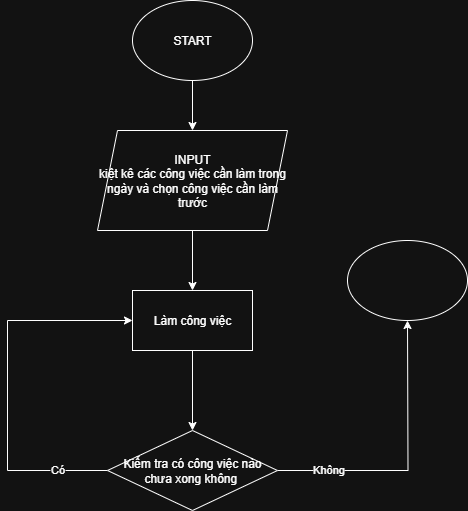

The diagram above was exported from draw.io. Its source (the exported page's mxGraphModel, read from the mxfile embedded in the PNG):
<mxGraphModel dx="1042" dy="658" grid="1" gridSize="10" guides="1" tooltips="1" connect="1" arrows="1" fold="1" page="1" pageScale="1" pageWidth="850" pageHeight="1100" math="0" shadow="0">
  <root>
    <mxCell id="0" />
    <mxCell id="1" parent="0" />
    <mxCell id="EUYPsDryXQZ6QMksekiT-7" style="edgeStyle=orthogonalEdgeStyle;rounded=0;orthogonalLoop=1;jettySize=auto;html=1;exitX=0.5;exitY=1;exitDx=0;exitDy=0;entryX=0.5;entryY=0;entryDx=0;entryDy=0;" edge="1" parent="1" source="EUYPsDryXQZ6QMksekiT-1" target="EUYPsDryXQZ6QMksekiT-2">
      <mxGeometry relative="1" as="geometry" />
    </mxCell>
    <mxCell id="EUYPsDryXQZ6QMksekiT-1" value="START" style="ellipse;whiteSpace=wrap;html=1;" vertex="1" parent="1">
      <mxGeometry x="355" y="80" width="120" height="80" as="geometry" />
    </mxCell>
    <mxCell id="EUYPsDryXQZ6QMksekiT-8" style="edgeStyle=orthogonalEdgeStyle;rounded=0;orthogonalLoop=1;jettySize=auto;html=1;exitX=0.5;exitY=1;exitDx=0;exitDy=0;entryX=0.5;entryY=0;entryDx=0;entryDy=0;" edge="1" parent="1" source="EUYPsDryXQZ6QMksekiT-2" target="EUYPsDryXQZ6QMksekiT-4">
      <mxGeometry relative="1" as="geometry" />
    </mxCell>
    <mxCell id="EUYPsDryXQZ6QMksekiT-2" value="INPUT&lt;div&gt;kiệt kê các công việc cần làm trong ngày và chọn công việc cần làm trước&lt;/div&gt;" style="shape=parallelogram;perimeter=parallelogramPerimeter;whiteSpace=wrap;html=1;fixedSize=1;" vertex="1" parent="1">
      <mxGeometry x="320" y="210" width="190" height="100" as="geometry" />
    </mxCell>
    <mxCell id="EUYPsDryXQZ6QMksekiT-5" style="edgeStyle=orthogonalEdgeStyle;rounded=0;orthogonalLoop=1;jettySize=auto;html=1;exitX=0;exitY=0.5;exitDx=0;exitDy=0;entryX=0;entryY=0.5;entryDx=0;entryDy=0;" edge="1" parent="1" source="EUYPsDryXQZ6QMksekiT-3" target="EUYPsDryXQZ6QMksekiT-4">
      <mxGeometry relative="1" as="geometry">
        <Array as="points">
          <mxPoint x="230" y="550" />
          <mxPoint x="230" y="400" />
        </Array>
      </mxGeometry>
    </mxCell>
    <mxCell id="EUYPsDryXQZ6QMksekiT-12" value="Có" style="edgeLabel;html=1;align=center;verticalAlign=middle;resizable=0;points=[];" vertex="1" connectable="0" parent="EUYPsDryXQZ6QMksekiT-5">
      <mxGeometry x="-0.7301" y="-2" relative="1" as="geometry">
        <mxPoint as="offset" />
      </mxGeometry>
    </mxCell>
    <mxCell id="EUYPsDryXQZ6QMksekiT-10" style="edgeStyle=orthogonalEdgeStyle;rounded=0;orthogonalLoop=1;jettySize=auto;html=1;exitX=1;exitY=0.5;exitDx=0;exitDy=0;" edge="1" parent="1" source="EUYPsDryXQZ6QMksekiT-3">
      <mxGeometry relative="1" as="geometry">
        <mxPoint x="630" y="400" as="targetPoint" />
      </mxGeometry>
    </mxCell>
    <mxCell id="EUYPsDryXQZ6QMksekiT-13" value="Không" style="edgeLabel;html=1;align=center;verticalAlign=middle;resizable=0;points=[];" vertex="1" connectable="0" parent="EUYPsDryXQZ6QMksekiT-10">
      <mxGeometry x="-0.6406" y="2" relative="1" as="geometry">
        <mxPoint as="offset" />
      </mxGeometry>
    </mxCell>
    <mxCell id="EUYPsDryXQZ6QMksekiT-3" value="Kiểm tra có công việc&lt;span style=&quot;background-color: transparent; color: light-dark(rgb(0, 0, 0), rgb(255, 255, 255));&quot;&gt;&amp;nbsp;&lt;/span&gt;&lt;span style=&quot;background-color: transparent; color: light-dark(rgb(0, 0, 0), rgb(255, 255, 255));&quot;&gt;nào&lt;/span&gt;&lt;div&gt;&lt;div&gt;&lt;div&gt;chưa xong không&amp;nbsp;&lt;/div&gt;&lt;/div&gt;&lt;/div&gt;" style="rhombus;whiteSpace=wrap;html=1;" vertex="1" parent="1">
      <mxGeometry x="330" y="510" width="170" height="80" as="geometry" />
    </mxCell>
    <mxCell id="EUYPsDryXQZ6QMksekiT-9" style="edgeStyle=orthogonalEdgeStyle;rounded=0;orthogonalLoop=1;jettySize=auto;html=1;exitX=0.5;exitY=1;exitDx=0;exitDy=0;entryX=0.5;entryY=0;entryDx=0;entryDy=0;" edge="1" parent="1" source="EUYPsDryXQZ6QMksekiT-4" target="EUYPsDryXQZ6QMksekiT-3">
      <mxGeometry relative="1" as="geometry" />
    </mxCell>
    <mxCell id="EUYPsDryXQZ6QMksekiT-4" value="Làm công việc" style="rounded=0;whiteSpace=wrap;html=1;" vertex="1" parent="1">
      <mxGeometry x="355" y="370" width="120" height="60" as="geometry" />
    </mxCell>
    <mxCell id="EUYPsDryXQZ6QMksekiT-14" value="" style="ellipse;whiteSpace=wrap;html=1;" vertex="1" parent="1">
      <mxGeometry x="570" y="320" width="120" height="80" as="geometry" />
    </mxCell>
  </root>
</mxGraphModel>